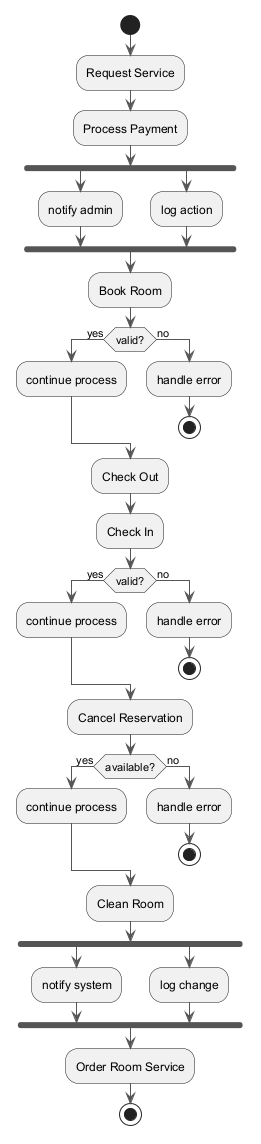

The diagram above was rendered by PlantUML. Its source (embedded in the PNG):
@startuml
skinparam backgroundColor #FFFFFF
skinparam classBackgroundColor #F3E5F5
skinparam classBorderColor #6A1B9A
skinparam ArrowColor #555555
start
:Request Service;
:Process Payment;
fork
:notify admin;
fork again
:log action;
end fork
:Book Room;
if (valid?) then (yes)
:continue process;
else (no)
:handle error;
stop
endif
:Check Out;
:Check In;
if (valid?) then (yes)
:continue process;
else (no)
:handle error;
stop
endif
:Cancel Reservation;
if (available?) then (yes)
:continue process;
else (no)
:handle error;
stop
endif
:Clean Room;
fork
:notify system;
fork again
:log change;
end fork
:Order Room Service;
stop
@enduml